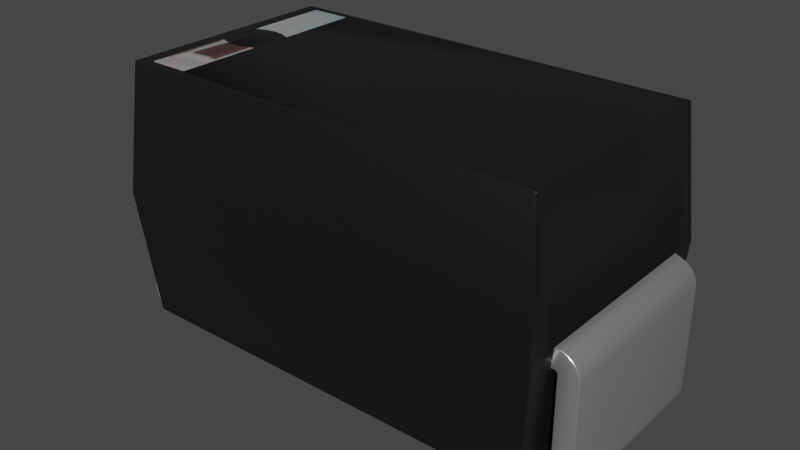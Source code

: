 # Source: KEMET_A.blend  (saved by Blender 4.1.23; exported with 4.5.12 LTS)
import bpy
from mathutils import Matrix  # noqa: F401  (used for matrix-valued properties, if any)

bpy.ops.wm.read_factory_settings(use_empty=True)
scene = bpy.context.scene
scene.name = 'Scene'

# ---- collections
col_collection = bpy.data.collections.new('Collection'); scene.collection.children.link(col_collection)

# ---- materials (node trees are filled in below, after node groups)
mat_metal_pins = bpy.data.materials.new('metal_pins')
mat_metal_pins.use_transparent_shadow = False
mat_metal_pins.preview_render_type = 'CUBE'
mat_plastic_chip = bpy.data.materials.new('plastic_chip')
mat_plastic_chip.use_transparent_shadow = False
mat_plastic_chip.preview_render_type = 'CUBE'
mat_plastic_case_white = bpy.data.materials.new('plastic_case_white')
mat_plastic_case_white.use_transparent_shadow = False
mat_plastic_case_white.preview_render_type = 'CUBE'

# ---- node groups
ng_auto_smooth = bpy.data.node_groups.new('Auto Smooth', 'GeometryNodeTree')
_s = ng_auto_smooth.interface.new_socket(name='Geometry', in_out='OUTPUT', socket_type='NodeSocketGeometry')
_s = ng_auto_smooth.interface.new_socket(name='Geometry', in_out='INPUT', socket_type='NodeSocketGeometry')
_s = ng_auto_smooth.interface.new_socket(name='Angle', in_out='INPUT', socket_type='NodeSocketFloat')
_s.subtype = 'ANGLE'
_s.min_value = 0.0
_s.max_value = 3.142
ng_auto_smooth.is_modifier = True
_N = ng_auto_smooth.nodes; _L = ng_auto_smooth.links
n0 = _N.new('NodeGroupOutput'); n0.name = 'Group Output'; n0.location = (480, -100)
n1 = _N.new('NodeGroupInput'); n1.name = 'Group Input'; n1.location = (-420, -300)
n2 = _N.new('NodeGroupInput'); n2.name = 'Group Input.001'; n2.location = (-60, -100)
n3 = _N.new('GeometryNodeSetShadeSmooth'); n3.name = 'Set Shade Smooth'; n3.location = (120, -100)
n3.domain = 'EDGE'
n4 = _N.new('GeometryNodeSetShadeSmooth'); n4.name = 'Set Shade Smooth.001'; n4.location = (300, -100)
n5 = _N.new('GeometryNodeInputMeshEdgeAngle'); n5.name = 'Edge Angle'; n5.location = (-420, -220)
n6 = _N.new('GeometryNodeInputEdgeSmooth'); n6.name = 'Is Edge Smooth'; n6.location = (-60, -160)
n7 = _N.new('GeometryNodeInputShadeSmooth'); n7.name = 'Is Face Smooth'; n7.location = (-240, -340)
n8 = _N.new('FunctionNodeBooleanMath'); n8.name = 'Boolean Math'; n8.location = (-60, -220)
n9 = _N.new('FunctionNodeCompare'); n9.name = 'Compare'; n9.location = (-240, -180)
n9.operation = 'LESS_EQUAL'
_L.new(n5.outputs[0], n9.inputs[0])
_L.new(n4.outputs[0], n0.inputs[0])
_L.new(n1.outputs[1], n9.inputs[1])
_L.new(n9.outputs[0], n8.inputs[0])
_L.new(n7.outputs[0], n8.inputs[1])
_L.new(n2.outputs[0], n3.inputs[0])
_L.new(n6.outputs[0], n3.inputs[1])
_L.new(n3.outputs[0], n4.inputs[0])
_L.new(n8.outputs[0], n3.inputs[2])
n0.is_active_output = True

# ---- material node trees
mat_metal_pins.use_nodes = True; mat_metal_pins.node_tree.nodes.clear()
_N = mat_metal_pins.node_tree.nodes; _L = mat_metal_pins.node_tree.links
n0 = _N.new('ShaderNodeMapping'); n0.name = 'Mapping'; n0.location = (-1447, -91)
n0.inputs[3].default_value = (4.8, 1.2, 1.1)
n1 = _N.new('ShaderNodeBsdfPrincipled'); n1.name = 'Principled BSDF'; n1.location = (-560, 254)
n1.distribution = 'GGX'
n1.subsurface_method = 'BURLEY'
n1.inputs[1].default_value = 0.7818
n1.inputs[2].default_value = 0.2886
n1.inputs[3].default_value = 1.45
n1.inputs[13].default_value = 0.0
n1.inputs[27].default_value = (0.0, 0.0, 0.0, 1.0)
n1.inputs[28].default_value = 1.0
n2 = _N.new('ShaderNodeOutputMaterial'); n2.name = 'Material Output.002'; n2.location = (-205, 253)
n2.width = 213
n3 = _N.new('ShaderNodeTexNoise'); n3.name = 'Noise Texture.002'; n3.location = (-1228, -73)
n3.inputs[2].default_value = 0.1
n3.inputs[3].default_value = 7.0
n3.inputs[4].default_value = 0.6
n3.inputs[8].default_value = 0.4
n4 = _N.new('ShaderNodeTexCoord'); n4.name = 'Texture Coordinate'; n4.location = (-1636, -116)
n5 = _N.new('ShaderNodeMix'); n5.name = 'Mix.001'; n5.location = (-921, 45)
n5.data_type = 'RGBA'
n5.inputs[6].default_value = (0.9398, 0.9547, 1.0, 1.0)
n5.inputs[7].default_value = (0.13, 0.1259, 0.1359, 1.0)
n6 = _N.new('ShaderNodeBump'); n6.name = 'Bump.001'; n6.location = (-1001, -227)
n6.inputs[0].default_value = 0.05
n6.inputs[1].default_value = 0.01
n6.inputs[2].default_value = 1.0
_L.new(n1.outputs[0], n2.inputs[0])
_L.new(n3.outputs[0], n6.inputs[3])
_L.new(n0.outputs[0], n3.inputs[0])
_L.new(n3.outputs[0], n5.inputs[0])
_L.new(n4.outputs[3], n0.inputs[0])
_L.new(n5.outputs[2], n1.inputs[0])
_L.new(n6.outputs[0], n1.inputs[5])
n2.is_active_output = True
mat_plastic_chip.use_nodes = True; mat_plastic_chip.node_tree.nodes.clear()
_N = mat_plastic_chip.node_tree.nodes; _L = mat_plastic_chip.node_tree.links
n0 = _N.new('ShaderNodeBsdfPrincipled'); n0.name = 'Principled BSDF'; n0.location = (10, 300)
n0.distribution = 'GGX'
n0.subsurface_method = 'BURLEY'
n0.inputs[0].default_value = (0.009312, 0.009312, 0.009312, 1.0)
n0.inputs[1].default_value = 0.1372
n0.inputs[2].default_value = 0.3706
n0.inputs[3].default_value = 1.45
n0.inputs[27].default_value = (0.0, 0.0, 0.0, 1.0)
n0.inputs[28].default_value = 1.0
n1 = _N.new('ShaderNodeOutputMaterial'); n1.name = 'Material Output'; n1.location = (300, 300)
n2 = _N.new('ShaderNodeTexNoise'); n2.name = 'Noise Texture'; n2.location = (-893, 54)
n2.inputs[2].default_value = 200.0
n2.inputs[3].default_value = 3.6
n2.inputs[4].default_value = 0.8375
n3 = _N.new('ShaderNodeBump'); n3.name = 'Bump'; n3.location = (-604, -53)
n3.inputs[0].default_value = 0.08
n3.inputs[1].default_value = 1.0
n3.inputs[2].default_value = 1.0
_L.new(n0.outputs[0], n1.inputs[0])
_L.new(n2.outputs[0], n3.inputs[3])
_L.new(n3.outputs[0], n0.inputs[5])
n1.is_active_output = True
mat_plastic_case_white.use_nodes = True; mat_plastic_case_white.node_tree.nodes.clear()
_N = mat_plastic_case_white.node_tree.nodes; _L = mat_plastic_case_white.node_tree.links
n0 = _N.new('ShaderNodeOutputMaterial'); n0.name = 'Material Output'; n0.location = (300, 300)
n1 = _N.new('ShaderNodeBsdfPrincipled'); n1.name = 'Principled BSDF'; n1.location = (-34, 272)
n1.distribution = 'GGX'
n1.subsurface_method = 'BURLEY'
n1.inputs[1].default_value = 0.02
n1.inputs[2].default_value = 0.4636
n1.inputs[3].default_value = 1.4
n1.inputs[8].default_value = 1.0
n1.inputs[10].default_value = 0.3682
n1.inputs[13].default_value = 0.6591
n1.inputs[18].default_value = 0.2318
n1.inputs[20].default_value = 0.6709
n1.inputs[24].default_value = 0.1191
n1.inputs[27].default_value = (0.0, 0.0, 0.0, 1.0)
n1.inputs[28].default_value = 1.0
n2 = _N.new('ShaderNodeMapping'); n2.name = 'Mapping'; n2.location = (-1010, 265)
n2.inputs[3].default_value = (3.0, 1.0, 1.0)
n3 = _N.new('ShaderNodeTexCoord'); n3.name = 'Texture Coordinate'; n3.location = (-1250, 180)
n4 = _N.new('ShaderNodeBump'); n4.name = 'Bump'; n4.location = (-376, -99)
n4.inputs[0].default_value = 0.05
n4.inputs[1].default_value = 1.0
n4.inputs[2].default_value = 1.0
n5 = _N.new('ShaderNodeTexNoise'); n5.name = 'Noise Texture'; n5.location = (-662, 176)
n5.inputs[2].default_value = 88.0
n5.inputs[3].default_value = 10.8
n5.inputs[4].default_value = 0.9167
n5.inputs[8].default_value = 1.6
n6 = _N.new('ShaderNodeValToRGB'); n6.name = 'ColorRamp'; n6.location = (-354, 186)
while len(n6.color_ramp.elements) > 1: n6.color_ramp.elements.remove(n6.color_ramp.elements[-1])
n6.color_ramp.elements[0].position = 0.0; n6.color_ramp.elements[0].color = (0.2596, 0.2596, 0.2596, 1.0)
_e = n6.color_ramp.elements.new(1.0); _e.color = (0.6303, 0.6303, 0.6303, 1.0)
n7 = _N.new('ShaderNodeMix'); n7.name = 'Mix'; n7.location = (-204, 152)
n7.data_type = 'RGBA'
n7.inputs[0].default_value = 0.3682
n7.inputs[7].default_value = (0.2525, 0.2525, 0.2525, 1.0)
_L.new(n5.outputs[0], n6.inputs[0])
_L.new(n1.outputs[0], n0.inputs[0])
_L.new(n3.outputs[2], n2.inputs[0])
_L.new(n2.outputs[0], n5.inputs[0])
_L.new(n5.outputs[0], n4.inputs[3])
_L.new(n4.outputs[0], n1.inputs[5])
_L.new(n6.outputs[0], n7.inputs[6])
_L.new(n7.outputs[2], n1.inputs[0])
n0.is_active_output = True

# ---- world
world_world = bpy.data.worlds.new('World'); scene.world = world_world
world_world.use_nodes = True; world_world.node_tree.nodes.clear()
_N = world_world.node_tree.nodes; _L = world_world.node_tree.links
n0 = _N.new('ShaderNodeOutputWorld'); n0.name = 'World Output'; n0.location = (300, 300)
n1 = _N.new('ShaderNodeBackground'); n1.name = 'Background'; n1.location = (10, 300)
n1.inputs[0].default_value = (0.05088, 0.05088, 0.05088, 1.0)
_L.new(n1.outputs[0], n0.inputs[0])
n0.is_active_output = True
world_world.color = (0.05088, 0.05088, 0.05088)
world_world.use_sun_shadow = False
world_world.sun_shadow_jitter_overblur = 0.0

# ---- meshes
me_shape_9_indexedfaceset = bpy.data.meshes.new('SHAPE_9_IndexedFaceSet')
me_shape_9_indexedfaceset.from_pydata([(-0.4508, 0.3287, -0.2362), (-0.5689, 0.3287, -0.2362), (-0.5689, 0.3287, 0.2362), (-0.4508, 0.3799, -0.2362), (-0.4508, 0.3799, 0.2362), (-0.5842, 0.3779, 0.2362), (-0.6201, 0.3504, 0.2362), (-0.5842, 0.3779, -0.2362), (-0.5985, 0.372, -0.2362), (-0.6107, 0.3626, -0.2362), (-0.6201, 0.3504, -0.2362), (-0.628, 0.3209, -0.2362), (-0.628, 0.05906, 0.2362), (-0.626, 0.04377, 0.2362), (-0.5689, 0.0, 0.2362), (-0.6107, 0.0173, -0.2362), (-0.5985, 0.007912, -0.2362), (-0.5842, 0.002012, -0.2362), (-0.5689, 0.0, -0.2362), (-0.313, 0.0, -0.2362), (-0.313, 0.05118, 0.2362), (-0.5689, 0.05118, -0.2362), (-0.5729, 0.05224, 0.2362), (-0.5758, 0.05512, 0.2362), (-0.5768, 0.3209, -0.2362), (-0.5758, 0.3248, -0.2362), (-0.5729, 0.3277, 0.2362), (-0.626, 0.3362, -0.2362), (-0.628, 0.05906, -0.2362), (-0.626, 0.04377, -0.2362), (-0.6201, 0.02953, -0.2362), (-0.313, 0.05118, -0.2362), (-0.5729, 0.05224, -0.2362), (-0.5758, 0.05512, -0.2362), (-0.5768, 0.05906, -0.2362), (-0.5729, 0.3277, -0.2362), (-0.5768, 0.3209, 0.2362), (-0.5758, 0.3248, 0.2362), (-0.4508, 0.3287, 0.2362), (-0.5985, 0.372, 0.2362), (-0.6107, 0.3626, 0.2362), (-0.626, 0.3362, 0.2362), (-0.628, 0.3209, 0.2362), (-0.6201, 0.02953, 0.2362), (-0.6107, 0.0173, 0.2362), (-0.5985, 0.007912, 0.2362), (-0.5842, 0.002012, 0.2362), (-0.313, 0.0, 0.2362), (-0.5689, 0.05118, 0.2362), (-0.5768, 0.05906, 0.2362), (0.4547, 0.3799, -0.2362), (0.4547, 0.3799, 0.2362), (0.5728, 0.3287, 0.2362), (0.4547, 0.3287, 0.2362), (0.5807, 0.3209, -0.2362), (0.5767, 0.3277, -0.2362), (0.5796, 0.3248, 0.2362), (0.5807, 0.05906, -0.2362), (0.5807, 0.3209, 0.2362), (0.5728, 0.05118, 0.2362), (0.5728, 0.05118, -0.2362), (0.5796, 0.05512, 0.2362), (0.5767, 0.05224, 0.2362), (0.3169, 0.05118, 0.2362), (0.3169, 0.05118, -0.2362), (0.5728, 0.0, 0.2362), (0.5728, 0.0, -0.2362), (0.5881, 0.002012, 0.2362), (0.6023, 0.007912, 0.2362), (0.6145, 0.0173, 0.2362), (0.6239, 0.02953, 0.2362), (0.6298, 0.04377, 0.2362), (0.6023, 0.007912, -0.2362), (0.6145, 0.0173, -0.2362), (0.6318, 0.3209, -0.2362), (0.6318, 0.05906, -0.2362), (0.6318, 0.05906, 0.2362), (0.6298, 0.3362, 0.2362), (0.6145, 0.3626, 0.2362), (0.5881, 0.3779, 0.2362), (0.6239, 0.3504, -0.2362), (0.6023, 0.372, -0.2362), (0.5728, 0.3287, -0.2362), (0.5796, 0.3248, -0.2362), (0.5796, 0.05512, -0.2362), (0.5767, 0.05224, -0.2362), (0.3169, 0.0, -0.2362), (0.5881, 0.002012, -0.2362), (0.6239, 0.02953, -0.2362), (0.6298, 0.04377, -0.2362), (0.6298, 0.3362, -0.2362), (0.6145, 0.3626, -0.2362), (0.5881, 0.3779, -0.2362), (0.5767, 0.3277, 0.2362), (0.5807, 0.05906, 0.2362), (0.3169, 0.0, 0.2362), (0.6318, 0.3209, 0.2362), (0.6239, 0.3504, 0.2362), (0.6023, 0.372, 0.2362), (-0.4842, 0.6693, 0.06023), (-0.5008, 0.7087, 0.05249), (-0.5645, 0.3287, -0.2362), (-0.5402, 0.05118, -0.2862), (-0.5689, 0.3799, 0.2362), (-0.5689, 0.3799, 0.315), (-0.5402, 0.7087, 0.2862), (0.544, 0.7087, 0.2862), (-0.5689, 0.3799, -0.315), (-0.5402, 0.7087, -0.2862), (0.544, 0.7087, -0.2862), (-0.4755, 0.7087, -0.06298), (-0.3958, 0.7087, -0.05249), (-0.4666, 0.7087, 0.06496), (-0.4124, 0.7087, 0.06023), (-0.4301, 0.7087, 0.06496), (0.5728, 0.3799, 0.315), (0.544, 0.05118, 0.2862), (0.5728, 0.3799, -0.315), (0.544, 0.05118, -0.2862), (-0.5402, 0.05118, 0.2862), (0.5683, 0.3287, 0.2362), (0.4547, 0.3287, -0.2362), (0.5683, 0.3287, -0.2362), (0.5728, 0.3799, -0.2362), (0.5728, 0.3799, 0.2362), (-0.5689, 0.3799, -0.2362), (-0.5645, 0.3287, 0.2362), (-0.3958, 0.6693, 0.2665), (-0.5008, 0.6693, 0.2665), (-0.3958, 0.7087, 0.05249), (-0.3958, 0.7087, 0.2665), (-0.4124, 0.6693, 0.06023), (-0.3958, 0.6693, -0.05249), (-0.4483, 0.6693, -0.06656), (-0.5008, 0.6693, -0.2665), (-0.5008, 0.6693, -0.05249), (-0.4755, 0.6693, -0.06298), (-0.4212, 0.6693, -0.06298), (-0.5008, 0.7087, -0.05249), (-0.4212, 0.7087, -0.06298), (-0.5008, 0.7087, -0.2665), (-0.3958, 0.6693, -0.2665), (-0.4483, 0.7087, -0.06656), (-0.3958, 0.7087, -0.2665), (-0.3958, 0.6693, 0.05249), (-0.4301, 0.6693, 0.06496), (-0.5008, 0.7087, 0.2665), (-0.4483, 0.7087, 0.06656), (-0.4666, 0.6693, 0.06496), (-0.5008, 0.6693, 0.05249), (-0.4483, 0.6693, 0.06656), (-0.4842, 0.7087, 0.06023)], [], [(20, 48, 21), (20, 21, 31), (38, 0, 1), (38, 1, 2), (4, 0, 3), (4, 38, 0), (3, 103, 125), (3, 4, 103), (27, 41, 42), (27, 42, 11), (10, 6, 41), (10, 41, 27), (9, 40, 6), (9, 6, 10), (8, 39, 40), (8, 40, 9), (7, 5, 39), (7, 39, 8), (125, 103, 5), (125, 5, 7), (11, 12, 28), (11, 42, 12), (17, 46, 14), (17, 14, 18), (16, 45, 46), (16, 46, 17), (15, 44, 45), (15, 45, 16), (30, 43, 44), (30, 44, 15), (29, 13, 43), (29, 43, 30), (28, 12, 13), (28, 13, 29), (14, 47, 19), (14, 19, 18), (20, 31, 19), (20, 19, 47), (32, 21, 48), (32, 48, 22), (33, 22, 23), (33, 32, 22), (34, 23, 49), (34, 33, 23), (49, 36, 24), (49, 24, 34), (25, 24, 36), (25, 36, 37), (35, 37, 26), (35, 25, 37), (1, 26, 2), (1, 35, 26), (33, 29, 30), (33, 30, 15), (32, 15, 16), (32, 16, 17), (32, 33, 15), (34, 28, 29), (34, 29, 33), (21, 17, 18), (21, 32, 17), (31, 18, 19), (31, 21, 18), (24, 27, 11), (24, 11, 28), (24, 28, 34), (25, 10, 27), (25, 27, 24), (9, 10, 25), (35, 9, 25), (8, 9, 35), (7, 35, 1), (7, 8, 35), (125, 7, 1), (3, 1, 0), (3, 125, 1), (23, 43, 13), (23, 44, 43), (22, 45, 44), (22, 46, 45), (22, 44, 23), (48, 14, 46), (48, 46, 22), (49, 13, 12), (49, 23, 13), (20, 47, 14), (20, 14, 48), (36, 42, 41), (36, 12, 42), (36, 49, 12), (37, 41, 6), (37, 36, 41), (40, 37, 6), (26, 37, 40), (39, 26, 40), (5, 2, 26), (5, 26, 39), (103, 2, 5), (4, 38, 2), (4, 2, 103), (50, 121, 53), (50, 53, 51), (52, 82, 121), (52, 121, 53), (55, 82, 52), (55, 52, 93), (83, 93, 56), (83, 55, 93), (54, 56, 58), (54, 83, 56), (58, 94, 57), (58, 57, 54), (84, 57, 94), (84, 94, 61), (85, 61, 62), (85, 84, 61), (60, 62, 59), (60, 85, 62), (59, 63, 64), (59, 64, 60), (64, 95, 86), (64, 63, 95), (95, 65, 66), (95, 66, 86), (89, 71, 76), (89, 76, 75), (88, 70, 71), (88, 71, 89), (73, 69, 70), (73, 70, 88), (72, 68, 69), (72, 69, 73), (87, 67, 68), (87, 68, 72), (66, 65, 67), (66, 67, 87), (96, 74, 75), (96, 75, 76), (92, 79, 124), (92, 124, 123), (81, 78, 98), (81, 98, 79), (81, 79, 92), (91, 78, 81), (80, 97, 78), (80, 78, 91), (90, 77, 97), (90, 97, 80), (74, 96, 77), (74, 77, 90), (123, 51, 50), (123, 124, 51), (60, 64, 86), (60, 86, 66), (60, 66, 87), (85, 87, 72), (85, 60, 87), (73, 85, 72), (84, 85, 73), (88, 84, 73), (89, 57, 84), (89, 84, 88), (75, 57, 89), (74, 54, 57), (74, 57, 75), (123, 121, 82), (123, 50, 121), (90, 83, 54), (90, 54, 74), (92, 82, 55), (92, 123, 82), (80, 83, 90), (81, 92, 55), (91, 55, 83), (91, 83, 80), (91, 81, 55), (59, 95, 63), (59, 65, 95), (59, 67, 65), (62, 68, 67), (62, 67, 59), (69, 68, 62), (61, 69, 62), (70, 69, 61), (71, 61, 94), (71, 70, 61), (76, 71, 94), (124, 53, 51), (124, 52, 53), (96, 94, 58), (96, 76, 94), (77, 58, 56), (77, 96, 58), (79, 93, 52), (79, 52, 124), (97, 77, 56), (98, 93, 79), (78, 56, 93), (78, 97, 56), (78, 93, 98), (151, 149, 99), (151, 100, 149), (112, 99, 148), (112, 151, 99), (147, 148, 150), (147, 112, 148), (101, 107, 125), (102, 107, 101), (104, 126, 103), (119, 101, 126), (119, 102, 101), (119, 126, 104), (125, 107, 108), (103, 108, 105), (103, 125, 108), (104, 103, 105), (115, 105, 106), (115, 104, 105), (109, 117, 123), (106, 124, 115), (106, 123, 124), (106, 109, 123), (109, 107, 117), (109, 108, 107), (143, 140, 108), (138, 108, 140), (151, 138, 110), (151, 100, 138), (112, 110, 142), (112, 151, 110), (147, 112, 142), (114, 142, 139), (114, 147, 142), (113, 139, 111), (113, 114, 139), (129, 113, 111), (105, 108, 138), (105, 138, 100), (146, 105, 100), (130, 105, 146), (109, 111, 143), (109, 129, 111), (106, 130, 129), (106, 129, 109), (105, 130, 106), (109, 143, 108), (117, 102, 118), (117, 107, 102), (122, 117, 118), (123, 117, 122), (120, 118, 116), (120, 122, 118), (115, 124, 120), (115, 120, 116), (116, 104, 115), (116, 119, 104), (116, 118, 102), (116, 102, 119), (122, 120, 53), (122, 53, 121), (51, 50, 121), (51, 121, 53), (124, 50, 123), (124, 51, 50), (50, 122, 121), (50, 123, 122), (51, 53, 120), (51, 120, 124), (4, 125, 3), (4, 103, 125), (3, 38, 0), (3, 4, 38), (0, 38, 126), (0, 126, 101), (3, 0, 101), (3, 101, 125), (4, 126, 38), (4, 103, 126), (130, 128, 146), (130, 127, 128), (146, 149, 100), (146, 128, 149), (114, 147, 150), (114, 150, 145), (113, 145, 131), (113, 114, 145), (129, 131, 144), (129, 113, 131), (129, 127, 130), (129, 144, 127), (99, 149, 128), (148, 99, 128), (150, 128, 127), (150, 148, 128), (145, 150, 127), (131, 145, 127), (144, 131, 127), (139, 111, 132), (139, 132, 137), (142, 137, 133), (142, 139, 137), (110, 133, 136), (110, 142, 133), (138, 136, 135), (138, 110, 136), (138, 134, 140), (138, 135, 134), (140, 141, 143), (140, 134, 141), (143, 132, 111), (143, 141, 132), (136, 134, 135), (133, 141, 134), (133, 134, 136), (137, 141, 133), (132, 141, 137), (110, 138, 140), (142, 140, 143), (142, 110, 140), (139, 142, 143), (111, 139, 143), (151, 146, 100), (112, 146, 151), (147, 130, 146), (147, 146, 112), (114, 130, 147), (113, 130, 114), (129, 130, 113)])
me_shape_9_indexedfaceset.polygons.foreach_set('use_smooth', [True] * 328)
me_shape_9_indexedfaceset.polygons.foreach_set('material_index', [0, 0, 0, 0, 0, 0, 0, 0, 0, 0, 0, 0, 0, 0, 0, 0, 0, 0, 0, 0, 0, 0, 0, 0, 0, 0, 0, 0, 0, 0, 0, 0, 0, 0, 0, 0, 0, 0, 0, 0, 0, 0, 0, 0, 0, 0, 0, 0, 0, 0, 0, 0, 0, 0, 0, 0, 0, 0, 0, 0, 0, 0, 0, 0, 0, 0, 0, 0, 0, 0, 0, 0, 0, 0, 0, 0, 0, 0, 0, 0, 0, 0, 0, 0, 0, 0, 0, 0, 0, 0, 0, 0, 0, 0, 0, 0, 0, 0, 0, 0, 0, 0, 0, 0, 0, 0, 0, 0, 0, 0, 0, 0, 0, 0, 0, 0, 0, 0, 0, 0, 0, 0, 0, 0, 0, 0, 0, 0, 0, 0, 0, 0, 0, 0, 0, 0, 0, 0, 0, 0, 0, 0, 0, 0, 0, 0, 0, 0, 0, 0, 0, 0, 0, 0, 0, 0, 0, 0, 0, 0, 0, 0, 0, 0, 0, 0, 0, 0, 0, 0, 0, 0, 0, 0, 0, 0, 0, 0, 0, 0, 0, 0, 0, 0, 0, 0, 0, 0, 0, 0, 0, 0, 0, 0, 0, 0, 0, 0, 0, 0, 1, 1, 1, 1, 1, 1, 1, 1, 1, 1, 1, 1, 1, 1, 1, 1, 1, 1, 1, 1, 1, 1, 1, 1, 1, 1, 1, 1, 1, 1, 1, 1, 1, 1, 1, 1, 1, 1, 1, 1, 1, 1, 1, 1, 1, 1, 1, 1, 1, 1, 1, 1, 1, 1, 1, 1, 1, 1, 1, 1, 1, 1, 1, 1, 1, 1, 1, 1, 1, 1, 1, 1, 1, 1, 1, 1, 1, 1, 1, 1, 1, 1, 1, 1, 1, 1, 1, 1, 1, 1, 1, 1, 1, 1, 1, 1, 1, 1, 1, 1, 1, 1, 1, 1, 1, 1, 1, 1, 1, 1, 1, 1, 1, 1, 1, 1, 2, 2, 2, 2, 2, 2, 2, 2, 2, 2, 2, 2])
_uv = me_shape_9_indexedfaceset.uv_layers.new(name='UVMap')
_uv.uv.foreach_set('vector', [1.0, 1.0, 1.0, 0.0, 0.0, 0.0, 1.0, 1.0, 0.0, 0.0, 0.0, 1.0, 1.0, 1.0, 0.0, 1.0, 0.0, 0.0, 1.0, 1.0, 0.0, 0.0, 1.0, 0.0, 1.0, 1.0, 0.0, 0.0, 0.0, 1.0, 1.0, 1.0, 1.0, 0.0, 0.0, 0.0, 0.0, 1.0, 1.0, 0.0, 0.0, 0.0, 0.0, 1.0, 1.0, 1.0, 1.0, 0.0, 0.0, 0.03407, 1.0, 0.03407, 1.0, 0.0, 0.0, 0.03407, 1.0, 0.0, 0.0, 0.0, 0.0, 0.134, 1.0, 0.134, 1.0, 0.03407, 0.0, 0.134, 1.0, 0.03407, 0.0, 0.03407, 0.0, 0.2929, 1.0, 0.2929, 1.0, 0.134, 0.0, 0.2929, 1.0, 0.134, 0.0, 0.134, 0.0, 0.5, 1.0, 0.5, 1.0, 0.2929, 0.0, 0.5, 1.0, 0.2929, 0.0, 0.2929, 0.0, 0.7412, 1.0, 0.7412, 1.0, 0.5, 0.0, 0.7412, 1.0, 0.5, 0.0, 0.5, 0.0, 1.0, 1.0, 1.0, 1.0, 0.7412, 0.0, 1.0, 1.0, 0.7412, 0.0, 0.7412, 0.0, 1.0, 1.0, 0.0, 0.0, 0.0, 0.0, 1.0, 1.0, 1.0, 1.0, 0.0, 0.0, 0.7412, 1.0, 0.7412, 1.0, 1.0, 0.0, 0.7412, 1.0, 1.0, 0.0, 1.0, 0.0, 0.5, 1.0, 0.5, 1.0, 0.7412, 0.0, 0.5, 1.0, 0.7412, 0.0, 0.7412, 0.0, 0.2929, 1.0, 0.2929, 1.0, 0.5, 0.0, 0.2929, 1.0, 0.5, 0.0, 0.5, 0.0, 0.134, 1.0, 0.134, 1.0, 0.2929, 0.0, 0.134, 1.0, 0.2929, 0.0, 0.2929, 0.0, 0.03407, 1.0, 0.03407, 1.0, 0.134, 0.0, 0.03407, 1.0, 0.134, 0.0, 0.134, 0.0, 0.0, 1.0, 0.0, 1.0, 0.03407, 0.0, 0.0, 1.0, 0.03407, 0.0, 0.03407, 1.0, 0.0, 1.0, 1.0, 0.0, 1.0, 1.0, 0.0, 0.0, 1.0, 0.0, 0.0, 1.0, 1.0, 0.0, 1.0, 0.0, 0.0, 1.0, 1.0, 0.0, 0.0, 1.0, 0.0, 0.0, 0.5, 0.0, 1.0, 1.0, 1.0, 0.0, 0.5, 1.0, 1.0, 1.0, 0.5, 0.0, 0.134, 1.0, 0.5, 1.0, 0.134, 0.0, 0.134, 0.0, 0.5, 1.0, 0.5, 0.0, 0.0, 1.0, 0.134, 1.0, 0.0, 0.0, 0.0, 0.0, 0.134, 1.0, 0.134, 1.0, 0.0, 1.0, 1.0, 0.0, 1.0, 1.0, 0.0, 0.0, 1.0, 0.0, 0.0, 0.0, 0.5, 0.0, 0.0, 1.0, 0.0, 0.0, 0.5, 1.0, 0.0, 1.0, 0.5, 0.0, 0.866, 1.0, 0.5, 1.0, 0.866, 0.0, 0.866, 0.0, 0.5, 1.0, 0.5, 0.0, 1.0, 1.0, 0.866, 1.0, 1.0, 0.0, 1.0, 0.0, 0.866, 1.0, 0.866, 0.1451, 0.1658, 0.1152, 0.006389, 0.07772, 0.02512, 0.1451, 0.1658, 0.07772, 0.02512, 0.04553, 0.05492, 0.1375, 0.175, 0.04553, 0.05492, 0.02083, 0.09375, 0.1375, 0.175, 0.02083, 0.09375, 0.005297, 0.139, 0.1375, 0.175, 0.1451, 0.1658, 0.04553, 0.05492, 0.1554, 0.1625, 0.1554, 0.0, 0.1152, 0.006389, 0.1554, 0.1625, 0.1152, 0.006389, 0.1451, 0.1658, 0.1347, 0.1875, 0.005297, 0.139, 0.0, 0.1875, 0.1347, 0.1875, 0.1375, 0.175, 0.005297, 0.139, 0.1347, 1.0, 0.0, 0.1875, 0.0, 1.0, 0.1347, 1.0, 0.1347, 0.1875, 0.0, 0.1875, 0.8446, 0.1625, 0.8848, 0.006389, 0.8446, 0.0, 0.8446, 0.1625, 0.8446, 0.0, 0.1554, 0.0, 0.8446, 0.1625, 0.1554, 0.0, 0.1554, 0.1625, 0.8549, 0.1658, 0.9223, 0.02512, 0.8848, 0.006389, 0.8549, 0.1658, 0.8848, 0.006389, 0.8446, 0.1625, 0.9545, 0.05492, 0.9223, 0.02512, 0.8549, 0.1658, 0.8625, 0.175, 0.9545, 0.05492, 0.8549, 0.1658, 0.9792, 0.09375, 0.9545, 0.05492, 0.8625, 0.175, 0.9947, 0.139, 0.8625, 0.175, 0.8653, 0.1875, 0.9947, 0.139, 0.9792, 0.09375, 0.8625, 0.175, 1.0, 0.1875, 0.9947, 0.139, 0.8653, 0.1875, 1.0, 0.5625, 0.8653, 0.1875, 0.8653, 0.5625, 1.0, 0.5625, 1.0, 0.1875, 0.8653, 0.1875, 0.1451, 0.1658, 0.07772, 0.02512, 0.1152, 0.006389, 0.1451, 0.1658, 0.04553, 0.05492, 0.07772, 0.02512, 0.1375, 0.175, 0.02083, 0.09375, 0.04553, 0.05492, 0.1375, 0.175, 0.005297, 0.139, 0.02083, 0.09375, 0.1375, 0.175, 0.04553, 0.05492, 0.1451, 0.1658, 0.1347, 0.1875, 0.0, 0.1875, 0.005297, 0.139, 0.1347, 0.1875, 0.005297, 0.139, 0.1375, 0.175, 0.1554, 0.1625, 0.1152, 0.006389, 0.1554, 0.0, 0.1554, 0.1625, 0.1451, 0.1658, 0.1152, 0.006389, 0.1347, 1.0, 0.0, 1.0, 0.0, 0.1875, 0.1347, 1.0, 0.0, 0.1875, 0.1347, 0.1875, 0.8446, 0.1625, 0.8446, 0.0, 0.8848, 0.006389, 0.8446, 0.1625, 0.1554, 0.0, 0.8446, 0.0, 0.8446, 0.1625, 0.1554, 0.1625, 0.1554, 0.0, 0.8549, 0.1658, 0.8848, 0.006389, 0.9223, 0.02512, 0.8549, 0.1658, 0.8446, 0.1625, 0.8848, 0.006389, 0.9545, 0.05492, 0.8549, 0.1658, 0.9223, 0.02512, 0.8625, 0.175, 0.8549, 0.1658, 0.9545, 0.05492, 0.9792, 0.09375, 0.8625, 0.175, 0.9545, 0.05492, 0.9947, 0.139, 0.8653, 0.1875, 0.8625, 0.175, 0.9947, 0.139, 0.8625, 0.175, 0.9792, 0.09375, 1.0, 0.1875, 0.8653, 0.1875, 0.9947, 0.139, 1.0, 0.5625, 0.8653, 0.5625, 0.8653, 0.1875, 1.0, 0.5625, 0.8653, 0.1875, 1.0, 0.1875, 0.0, 1.0, 0.0, 0.0, 1.0, 0.0, 0.0, 1.0, 1.0, 0.0, 1.0, 1.0, 1.0, 1.0, 0.0, 1.0, 0.0, 0.0, 1.0, 1.0, 0.0, 0.0, 1.0, 0.0, 0.0, 0.866, 0.0, 1.0, 1.0, 1.0, 0.0, 0.866, 1.0, 1.0, 1.0, 0.866, 0.0, 0.5, 1.0, 0.866, 1.0, 0.5, 0.0, 0.5, 0.0, 0.866, 1.0, 0.866, 0.0, 0.0, 1.0, 0.5, 1.0, 0.0, 0.0, 0.0, 0.0, 0.5, 1.0, 0.5, 1.0, 1.0, 1.0, 0.0, 0.0, 0.0, 1.0, 1.0, 0.0, 0.0, 0.0, 1.0, 0.0, 0.866, 0.0, 1.0, 1.0, 1.0, 0.0, 0.866, 1.0, 1.0, 1.0, 0.866, 0.0, 0.5, 1.0, 0.866, 1.0, 0.5, 0.0, 0.5, 0.0, 0.866, 1.0, 0.866, 0.0, 0.0, 1.0, 0.5, 1.0, 0.0, 0.0, 0.0, 0.0, 0.5, 1.0, 0.5, 1.0, 1.0, 1.0, 0.0, 0.0, 0.0, 1.0, 1.0, 0.0, 0.0, 0.0, 1.0, 0.0, 1.0, 1.0, 0.0, 0.0, 0.0, 0.0, 1.0, 1.0, 1.0, 1.0, 0.0, 1.0, 0.0, 1.0, 1.0, 0.0, 1.0, 1.0, 0.0, 0.0, 1.0, 0.0, 0.0, 0.0, 0.9659, 1.0, 0.9659, 1.0, 1.0, 0.0, 0.9659, 1.0, 1.0, 0.0, 1.0, 0.0, 0.866, 1.0, 0.866, 1.0, 0.9659, 0.0, 0.866, 1.0, 0.9659, 0.0, 0.9659, 0.0, 0.7071, 1.0, 0.7071, 1.0, 0.866, 0.0, 0.7071, 1.0, 0.866, 0.0, 0.866, 0.0, 0.5, 1.0, 0.5, 1.0, 0.7071, 0.0, 0.5, 1.0, 0.7071, 0.0, 0.7071, 0.0, 0.2588, 1.0, 0.2588, 1.0, 0.5, 0.0, 0.2588, 1.0, 0.5, 0.0, 0.5, 0.0, 0.0, 1.0, 0.0, 1.0, 0.2588, 0.0, 0.0, 1.0, 0.2588, 0.0, 0.2588, 1.0, 1.0, 0.0, 1.0, 0.0, 0.0, 1.0, 1.0, 0.0, 0.0, 1.0, 0.0, 0.0, 0.2588, 1.0, 0.2588, 1.0, 0.0, 0.0, 0.2588, 1.0, 0.0, 0.0, 0.0, 0.0, 0.5, 1.0, 0.7071, 1.0, 0.5, 0.0, 0.5, 1.0, 0.5, 1.0, 0.2588, 0.0, 0.5, 1.0, 0.2588, 0.0, 0.2588, 0.0, 0.7071, 1.0, 0.7071, 0.0, 0.5, 0.0, 0.866, 1.0, 0.866, 1.0, 0.7071, 0.0, 0.866, 1.0, 0.7071, 0.0, 0.7071, 0.0, 0.9659, 1.0, 0.9659, 1.0, 0.866, 0.0, 0.9659, 1.0, 0.866, 0.0, 0.866, 0.0, 1.0, 1.0, 1.0, 1.0, 0.9659, 0.0, 1.0, 1.0, 0.9659, 0.0, 0.9659, 0.0, 1.0, 1.0, 0.0, 0.0, 0.0, 0.0, 1.0, 1.0, 1.0, 1.0, 0.0, 0.1347, 0.8125, 0.1347, 0.0, 0.0, 0.0, 0.1347, 0.8125, 0.0, 0.0, 0.0, 0.8125, 0.1347, 0.8125, 0.0, 0.8125, 0.005297, 0.861, 0.1375, 0.825, 0.005297, 0.861, 0.02083, 0.9062, 0.1375, 0.825, 0.1347, 0.8125, 0.005297, 0.861, 0.04553, 0.9451, 0.1375, 0.825, 0.02083, 0.9062, 0.1451, 0.8342, 0.1375, 0.825, 0.04553, 0.9451, 0.07772, 0.9749, 0.1451, 0.8342, 0.04553, 0.9451, 0.1152, 0.9936, 0.1554, 0.8375, 0.1451, 0.8342, 0.1152, 0.9936, 0.1451, 0.8342, 0.07772, 0.9749, 0.1554, 1.0, 0.1554, 0.8375, 0.1152, 0.9936, 0.8446, 1.0, 0.8446, 0.8375, 0.1554, 0.8375, 0.8446, 1.0, 0.1554, 0.8375, 0.1554, 1.0, 1.0, 0.8125, 0.8653, 0.4375, 0.8653, 0.8125, 1.0, 0.8125, 1.0, 0.4375, 0.8653, 0.4375, 0.8848, 0.9936, 0.8549, 0.8342, 0.8446, 0.8375, 0.8848, 0.9936, 0.8446, 0.8375, 0.8446, 1.0, 0.9947, 0.861, 0.8653, 0.8125, 0.8625, 0.825, 0.9947, 0.861, 1.0, 0.8125, 0.8653, 0.8125, 0.9223, 0.9749, 0.8549, 0.8342, 0.8848, 0.9936, 0.9792, 0.9062, 0.9947, 0.861, 0.8625, 0.825, 0.9545, 0.9451, 0.8625, 0.825, 0.8549, 0.8342, 0.9545, 0.9451, 0.8549, 0.8342, 0.9223, 0.9749, 0.9545, 0.9451, 0.9792, 0.9062, 0.8625, 0.825, 0.1347, 0.8125, 0.0, 0.0, 0.1347, 0.0, 0.1347, 0.8125, 0.0, 0.8125, 0.0, 0.0, 0.1347, 0.8125, 0.005297, 0.861, 0.0, 0.8125, 0.1375, 0.825, 0.02083, 0.9062, 0.005297, 0.861, 0.1375, 0.825, 0.005297, 0.861, 0.1347, 0.8125, 0.04553, 0.9451, 0.02083, 0.9062, 0.1375, 0.825, 0.1451, 0.8342, 0.04553, 0.9451, 0.1375, 0.825, 0.07772, 0.9749, 0.04553, 0.9451, 0.1451, 0.8342, 0.1152, 0.9936, 0.1451, 0.8342, 0.1554, 0.8375, 0.1152, 0.9936, 0.07772, 0.9749, 0.1451, 0.8342, 0.1554, 1.0, 0.1152, 0.9936, 0.1554, 0.8375, 1.0, 0.8125, 0.8653, 0.4375, 1.0, 0.4375, 1.0, 0.8125, 0.8653, 0.8125, 0.8653, 0.4375, 0.8446, 1.0, 0.1554, 0.8375, 0.8446, 0.8375, 0.8446, 1.0, 0.1554, 1.0, 0.1554, 0.8375, 0.8848, 0.9936, 0.8446, 0.8375, 0.8549, 0.8342, 0.8848, 0.9936, 0.8446, 1.0, 0.8446, 0.8375, 0.9947, 0.861, 0.8625, 0.825, 0.8653, 0.8125, 0.9947, 0.861, 0.8653, 0.8125, 1.0, 0.8125, 0.9223, 0.9749, 0.8848, 0.9936, 0.8549, 0.8342, 0.9792, 0.9062, 0.8625, 0.825, 0.9947, 0.861, 0.9545, 0.9451, 0.8549, 0.8342, 0.8625, 0.825, 0.9545, 0.9451, 0.9223, 0.9749, 0.8549, 0.8342, 0.9545, 0.9451, 0.8625, 0.825, 0.9792, 0.9062, 0.316, 1.0, 0.0, 0.0, 0.316, 0.0, 0.316, 1.0, 0.0, 1.0, 0.0, 0.0, 0.6527, 1.0, 0.316, 0.0, 0.6527, 0.0, 0.6527, 1.0, 0.316, 1.0, 0.316, 0.0, 1.0, 1.0, 0.6527, 0.0, 1.0, 0.0, 1.0, 1.0, 0.6527, 1.0, 0.6527, 0.0, 0.125, 0.8443, 0.0, 1.0, 0.125, 1.0, 0.04566, 0.0, 0.0, 1.0, 0.125, 0.8443, 1.0, 1.0, 0.875, 0.8443, 0.875, 1.0, 0.9543, 0.0, 0.125, 0.8443, 0.875, 0.8443, 0.9543, 0.0, 0.04566, 0.0, 0.125, 0.8443, 0.9543, 0.0, 0.875, 0.8443, 1.0, 1.0, 0.125, 0.0, 0.0, 0.0, 0.04566, 1.0, 0.875, 0.0, 0.04566, 1.0, 0.9543, 1.0, 0.875, 0.0, 0.125, 0.0, 0.04566, 1.0, 1.0, 0.0, 0.875, 0.0, 0.9543, 1.0, 1.0, 0.0, 0.02519, 1.0, 0.9748, 1.0, 1.0, 0.0, 0.0, 0.0, 0.02519, 1.0, 0.04566, 1.0, 0.0, 0.0, 0.125, 0.0, 0.9543, 1.0, 0.875, 0.0, 1.0, 0.0, 0.9543, 1.0, 0.125, 0.0, 0.875, 0.0, 0.9543, 1.0, 0.04566, 1.0, 0.125, 0.0, 0.9748, 1.0, 0.0, 0.0, 1.0, 0.0, 0.9748, 1.0, 0.02519, 1.0, 0.0, 0.0, 0.1331, 0.03439, 0.03631, 0.03439, 0.0, 0.0, 0.03631, 0.4083, 0.0, 0.0, 0.03631, 0.03439, 0.05161, 0.6052, 0.03631, 0.4083, 0.05967, 0.39, 0.05161, 0.6052, 0.03631, 0.5917, 0.03631, 0.4083, 0.06791, 0.6135, 0.05967, 0.39, 0.08473, 0.3837, 0.06791, 0.6135, 0.05161, 0.6052, 0.05967, 0.39, 0.08473, 0.6163, 0.06791, 0.6135, 0.08473, 0.3837, 0.1015, 0.6135, 0.08473, 0.3837, 0.1098, 0.39, 0.1015, 0.6135, 0.08473, 0.6163, 0.08473, 0.3837, 0.1178, 0.6052, 0.1098, 0.39, 0.1331, 0.4083, 0.1178, 0.6052, 0.1015, 0.6135, 0.1098, 0.39, 0.1331, 0.5917, 0.1178, 0.6052, 0.1331, 0.4083, 0.0, 1.0, 0.0, 0.0, 0.03631, 0.4083, 0.0, 1.0, 0.03631, 0.4083, 0.03631, 0.5917, 0.03631, 0.9656, 0.0, 1.0, 0.03631, 0.5917, 0.1331, 0.9656, 0.0, 1.0, 0.03631, 0.9656, 1.0, 0.0, 0.1331, 0.4083, 0.1331, 0.03439, 1.0, 0.0, 0.1331, 0.5917, 0.1331, 0.4083, 1.0, 1.0, 0.1331, 0.9656, 0.1331, 0.5917, 1.0, 1.0, 0.1331, 0.5917, 1.0, 0.0, 0.0, 1.0, 0.1331, 0.9656, 1.0, 1.0, 1.0, 0.0, 0.1331, 0.03439, 0.0, 0.0, 1.0, 1.0, 0.02519, 0.0, 0.9748, 0.0, 1.0, 1.0, 0.0, 1.0, 0.02519, 0.0, 0.125, 0.8443, 0.0, 1.0, 0.04566, 0.0, 0.125, 1.0, 0.0, 1.0, 0.125, 0.8443, 0.875, 0.8443, 0.04566, 0.0, 0.9543, 0.0, 0.875, 0.8443, 0.125, 0.8443, 0.04566, 0.0, 1.0, 1.0, 0.875, 1.0, 0.875, 0.8443, 1.0, 1.0, 0.875, 0.8443, 0.9543, 0.0, 0.9748, 0.0, 0.0, 1.0, 1.0, 1.0, 0.9748, 0.0, 0.02519, 0.0, 0.0, 1.0, 1.0, 1.0, 1.0, 0.0, 0.0, 0.0, 1.0, 1.0, 0.0, 0.0, 0.0, 1.0, 0.0, 1.0, 1.0, 1.0, 1.0, 0.0, 0.0, 1.0, 1.0, 0.0, 0.0, 0.0, 1.0, 1.0, 0.0, 1.0, 0.0, 0.0, 1.0, 1.0, 0.0, 0.0, 1.0, 0.0, 1.0, 1.0, 0.0, 0.0, 0.0, 1.0, 1.0, 1.0, 1.0, 0.0, 0.0, 0.0, 0.0, 1.0, 0.9621, 0.0, 0.0, 0.0, 0.0, 1.0, 1.0, 1.0, 0.9621, 0.0, 0.0, 1.0, 0.0, 0.0, 0.9621, 0.0, 0.0, 1.0, 0.9621, 0.0, 1.0, 1.0, 1.0, 1.0, 0.0, 0.0, 0.0, 1.0, 1.0, 1.0, 1.0, 0.0, 0.0, 0.0, 0.0, 1.0, 1.0, 0.0, 0.0, 0.0, 0.0, 1.0, 1.0, 1.0, 1.0, 0.0, 0.0, 1.0, 1.0, 1.0, 1.0, 0.0, 0.0, 1.0, 1.0, 0.0, 0.0, 0.0, 1.0, 1.0, 1.0, 0.0, 0.03791, 0.0, 1.0, 1.0, 0.03791, 0.0, 0.0, 1.0, 1.0, 1.0, 0.03791, 0.0, 1.0, 0.0, 1.0, 1.0, 0.0, 1.0, 0.03791, 0.0, 1.0, 1.0, 0.0, 0.0, 0.0, 1.0, 1.0, 1.0, 1.0, 0.0, 0.0, 0.0, 1.0, 1.0, 0.0, 0.0, 0.0, 1.0, 1.0, 1.0, 1.0, 0.0, 0.0, 0.0, 0.3473, 1.0, 0.0, 1.0, 0.0, 0.0, 0.3473, 1.0, 0.0, 0.0, 0.3473, 0.0, 0.684, 1.0, 0.3473, 0.0, 0.684, 0.0, 0.684, 1.0, 0.3473, 1.0, 0.3473, 0.0, 1.0, 1.0, 0.684, 0.0, 1.0, 0.0, 1.0, 1.0, 0.684, 1.0, 0.684, 0.0, 0.0, 1.0, 1.0, 0.0, 1.0, 1.0, 0.0, 1.0, 0.0, 0.0, 1.0, 0.0, 0.03614, 0.158, 0.0, 0.0, 1.0, 0.0, 0.05827, 0.3264, 0.03614, 0.158, 1.0, 0.0, 0.06572, 0.5, 1.0, 0.0, 1.0, 1.0, 0.06572, 0.5, 0.05827, 0.3264, 1.0, 0.0, 0.05827, 0.6736, 0.06572, 0.5, 1.0, 1.0, 0.03614, 0.842, 0.05827, 0.6736, 1.0, 1.0, 0.0, 1.0, 0.03614, 0.842, 1.0, 1.0, 0.7588, 1.0, 1.0, 1.0, 1.0, 0.0, 0.7588, 1.0, 1.0, 0.0, 0.7588, 0.0, 0.5, 1.0, 0.7588, 0.0, 0.5, 0.0, 0.5, 1.0, 0.7588, 1.0, 0.7588, 0.0, 0.2412, 1.0, 0.5, 0.0, 0.2412, 0.0, 0.2412, 1.0, 0.5, 1.0, 0.5, 0.0, 0.0, 1.0, 0.2412, 0.0, 0.0, 0.0, 0.0, 1.0, 0.2412, 1.0, 0.2412, 0.0, 1.0, 1.0, 0.0, 0.0, 0.0, 1.0, 1.0, 1.0, 1.0, 0.0, 0.0, 0.0, 0.0, 1.0, 1.0, 0.0, 1.0, 1.0, 0.0, 1.0, 0.0, 0.0, 1.0, 0.0, 0.0, 1.0, 1.0, 0.0, 1.0, 1.0, 0.0, 1.0, 0.0, 0.0, 1.0, 0.0, 0.951, 0.2412, 0.0, 0.0, 1.0, 0.0, 0.9343, 0.5, 0.0, 1.0, 0.0, 0.0, 0.9343, 0.5, 0.0, 0.0, 0.951, 0.2412, 0.951, 0.7588, 0.0, 1.0, 0.9343, 0.5, 1.0, 1.0, 0.0, 1.0, 0.951, 0.7588, 0.951, 0.2412, 1.0, 0.0, 0.0, 0.0, 0.9343, 0.5, 0.0, 0.0, 0.0, 1.0, 0.9343, 0.5, 0.951, 0.2412, 0.0, 0.0, 0.951, 0.7588, 0.9343, 0.5, 0.0, 1.0, 1.0, 1.0, 0.951, 0.7588, 0.0, 1.0, 0.03614, 0.158, 1.0, 0.0, 0.0, 0.0, 0.05827, 0.3264, 1.0, 0.0, 0.03614, 0.158, 0.06572, 0.5, 1.0, 1.0, 1.0, 0.0, 0.06572, 0.5, 1.0, 0.0, 0.05827, 0.3264, 0.05827, 0.6736, 1.0, 1.0, 0.06572, 0.5, 0.03614, 0.842, 1.0, 1.0, 0.05827, 0.6736, 0.0, 1.0, 1.0, 1.0, 0.03614, 0.842])
me_shape_9_indexedfaceset.materials.append(mat_metal_pins)
me_shape_9_indexedfaceset.materials.append(mat_plastic_chip)
me_shape_9_indexedfaceset.materials.append(mat_plastic_case_white)
me_shape_9_indexedfaceset.update()

# ---- objects
ob_shape_9_indexedfaceset = bpy.data.objects.new('SHAPE_9_IndexedFaceSet', me_shape_9_indexedfaceset)

# ---- transforms, parenting, visibility, modifiers, constraints
ob_shape_9_indexedfaceset.location = (-1.192e-07, 0.0, 0.0)
ob_shape_9_indexedfaceset.rotation_euler = (1.571, 0.0, -0.0)
ob_shape_9_indexedfaceset.scale = (2.54, 2.54, 2.54)
_m = ob_shape_9_indexedfaceset.modifiers.new('Bevel', 'BEVEL')
_m.width = 0.08
_m.width_pct = 0.08
_m.segments = 3
_m = ob_shape_9_indexedfaceset.modifiers.new('Auto Smooth', 'NODES')
_m.node_group = ng_auto_smooth
_gi = [s.identifier for s in ng_auto_smooth.interface.items_tree if s.item_type == 'SOCKET' and s.in_out == 'INPUT']
_m[_gi[1]] = 0.5236  # Angle

# ---- collection membership
col_collection.objects.link(ob_shape_9_indexedfaceset)

# ---- scene / render settings (as saved in the file)
scene.frame_start = 1; scene.frame_end = 250; scene.frame_set(1)
scene.render.engine = 'BLENDER_EEVEE_NEXT'
scene.cycles.sampling_pattern = 'TABULATED_SOBOL'
scene.cycles.use_light_tree = False
scene.eevee.ray_tracing_options.trace_max_roughness = 0.0
scene.view_settings.view_transform = 'Filmic'
bpy.context.view_layer.update()

# ---- added for rendering (the .blend has no active camera and no usable light): camera, sun
cam_auto = bpy.data.cameras.new('AutoCamera')
cam_auto.lens = 50.0
cam_auto.sensor_width = 36.0
cam_auto.clip_end = 1000.0
ob_auto_camera = bpy.data.objects.new('AutoCamera', cam_auto)
scene.collection.objects.link(ob_auto_camera)
ob_auto_camera.location = (3.71039, -4.44663, 3.86442)
ob_auto_camera.rotation_euler = (1.09748, -7.21219e-08, 0.694738)
scene.camera = ob_auto_camera
light_auto_sun = bpy.data.lights.new('AutoSun', 'SUN')
light_auto_sun.energy = 3.0
light_auto_sun.angle = 0.0523599
ob_auto_sun = bpy.data.objects.new('AutoSun', light_auto_sun)
scene.collection.objects.link(ob_auto_sun)
ob_auto_sun.rotation_euler = (0.872665, 0.174533, 0.523599)
bpy.context.view_layer.update()
